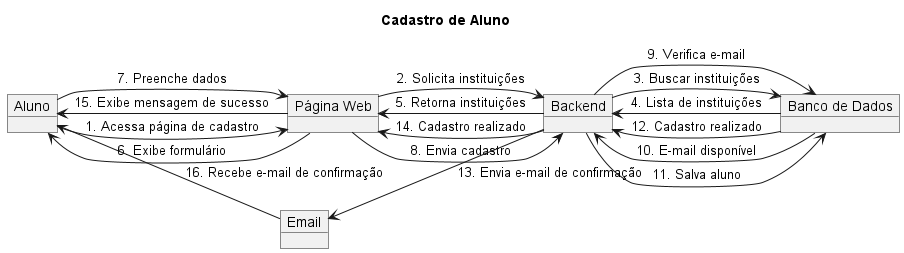

The diagram above was rendered by PlantUML. Its source (embedded in the PNG):
@startuml
title "Cadastro de Aluno"


object Aluno
object "Página Web" as Frontend
object "Backend" as Backend
object "Banco de Dados" as DB
object Email

Aluno -> Frontend : 1. Acessa página de cadastro
Frontend -> Backend : 2. Solicita instituições
Backend -> DB : 3. Buscar instituições
DB --> Backend : 4. Lista de instituições
Backend --> Frontend : 5. Retorna instituições
Frontend --> Aluno : 6. Exibe formulário

Aluno -> Frontend : 7. Preenche dados
Frontend -> Backend : 8. Envia cadastro

Backend -> DB : 9. Verifica e-mail
DB --> Backend : 10. E-mail disponível

Backend -> DB : 11. Salva aluno
DB --> Backend : 12. Cadastro realizado

Backend -> Email : 13. Envia e-mail de confirmação
Backend --> Frontend : 14. Cadastro realizado
Frontend --> Aluno : 15. Exibe mensagem de sucesso

Email --> Aluno : 16. Recebe e-mail de confirmação

@enduml